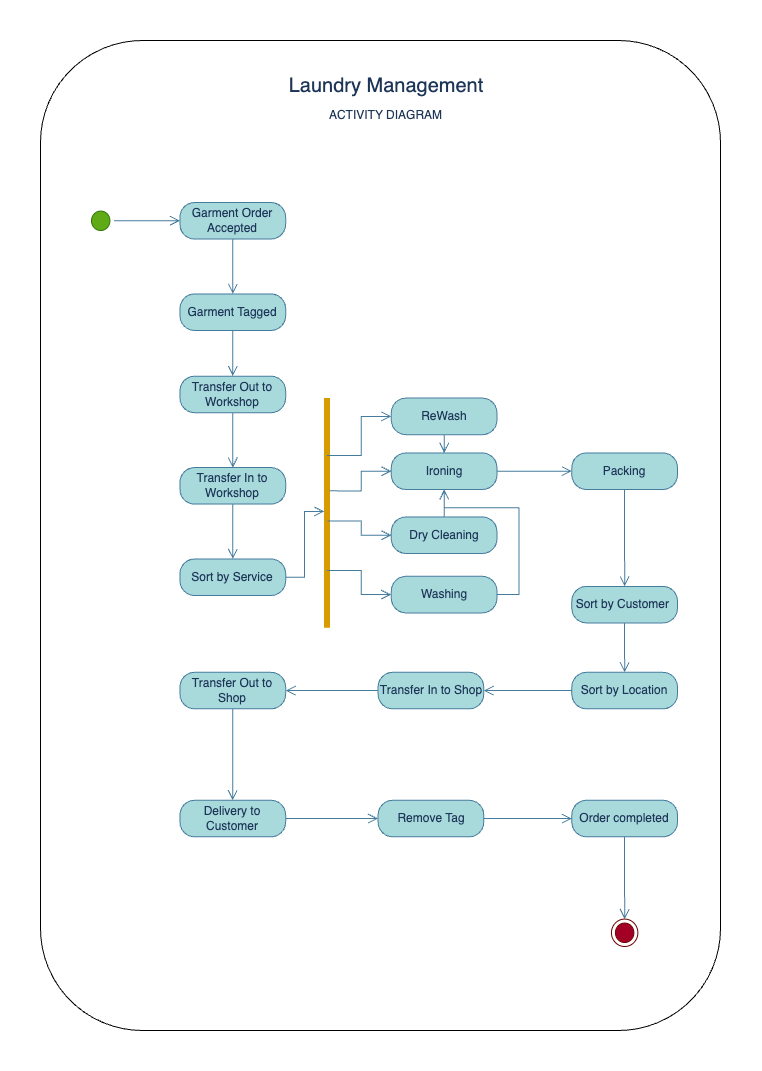

The diagram above was exported from draw.io. Its source (the exported page's mxGraphModel, read from the mxfile embedded in the PNG):
<mxGraphModel dx="1865" dy="1249" grid="1" gridSize="10" guides="1" tooltips="1" connect="1" arrows="1" fold="1" page="1" pageScale="1" pageWidth="850" pageHeight="1100" math="0" shadow="0">
  <root>
    <mxCell id="0" />
    <mxCell id="1" parent="0" />
    <mxCell id="1Q-vxF2kPwT3aU766_Si-11" value="" style="rounded=1;whiteSpace=wrap;html=1;labelBackgroundColor=none;" parent="1" vertex="1">
      <mxGeometry x="80" y="50" width="680" height="990" as="geometry" />
    </mxCell>
    <mxCell id="1Q-vxF2kPwT3aU766_Si-8" value="" style="group;labelBackgroundColor=none;fontColor=#1D3557;" parent="1" vertex="1" connectable="0">
      <mxGeometry x="306" y="80" width="240" height="60" as="geometry" />
    </mxCell>
    <mxCell id="1Q-vxF2kPwT3aU766_Si-9" value="&lt;font style=&quot;font-size: 20px;&quot;&gt;Laundry Management&lt;/font&gt;" style="text;html=1;strokeColor=none;fillColor=none;align=center;verticalAlign=middle;whiteSpace=wrap;rounded=0;labelBackgroundColor=none;fontColor=#1D3557;" parent="1Q-vxF2kPwT3aU766_Si-8" vertex="1">
      <mxGeometry width="240" height="30" as="geometry" />
    </mxCell>
    <mxCell id="1Q-vxF2kPwT3aU766_Si-10" value="ACTIVITY DIAGRAM" style="text;html=1;strokeColor=none;fillColor=none;align=center;verticalAlign=middle;whiteSpace=wrap;rounded=0;labelBackgroundColor=none;fontColor=#1D3557;" parent="1Q-vxF2kPwT3aU766_Si-8" vertex="1">
      <mxGeometry x="53" y="30" width="133" height="30" as="geometry" />
    </mxCell>
    <mxCell id="1Q-vxF2kPwT3aU766_Si-62" value="" style="group;labelBackgroundColor=none;fontColor=#1D3557;" parent="1" vertex="1" connectable="0">
      <mxGeometry x="127" y="212" width="590" height="744" as="geometry" />
    </mxCell>
    <mxCell id="1Q-vxF2kPwT3aU766_Si-1" value="" style="ellipse;html=1;shape=startState;fillColor=#60a917;strokeColor=#2D7600;labelBackgroundColor=none;fontColor=#ffffff;" parent="1Q-vxF2kPwT3aU766_Si-62" vertex="1">
      <mxGeometry y="4.57002457002457" width="26.417910447761194" height="27.42014742014742" as="geometry" />
    </mxCell>
    <mxCell id="1Q-vxF2kPwT3aU766_Si-2" value="" style="edgeStyle=orthogonalEdgeStyle;html=1;verticalAlign=bottom;endArrow=open;endSize=8;strokeColor=#457B9D;rounded=0;entryX=0;entryY=0.5;entryDx=0;entryDy=0;labelBackgroundColor=none;fontColor=default;" parent="1Q-vxF2kPwT3aU766_Si-62" source="1Q-vxF2kPwT3aU766_Si-1" target="1Q-vxF2kPwT3aU766_Si-6" edge="1">
      <mxGeometry relative="1" as="geometry">
        <mxPoint x="52.83582089552239" y="-4.57002457002457" as="targetPoint" />
      </mxGeometry>
    </mxCell>
    <mxCell id="1Q-vxF2kPwT3aU766_Si-3" value="" style="ellipse;html=1;shape=endState;fillColor=#a20025;strokeColor=#6F0000;labelBackgroundColor=none;fontColor=#ffffff;" parent="1Q-vxF2kPwT3aU766_Si-62" vertex="1">
      <mxGeometry x="523.955223880597" y="716.5798525798526" width="26.417910447761194" height="27.42014742014742" as="geometry" />
    </mxCell>
    <mxCell id="1Q-vxF2kPwT3aU766_Si-6" value="Garment Order Accepted" style="rounded=1;whiteSpace=wrap;html=1;arcSize=40;fillColor=#A8DADC;strokeColor=#457B9D;labelBackgroundColor=none;fontColor=#1D3557;" parent="1Q-vxF2kPwT3aU766_Si-62" vertex="1">
      <mxGeometry x="92.46268656716418" width="105.67164179104478" height="36.56019656019656" as="geometry" />
    </mxCell>
    <mxCell id="1Q-vxF2kPwT3aU766_Si-7" value="" style="edgeStyle=orthogonalEdgeStyle;html=1;verticalAlign=bottom;endArrow=open;endSize=8;strokeColor=#457B9D;rounded=0;entryX=0.5;entryY=0;entryDx=0;entryDy=0;labelBackgroundColor=none;fontColor=default;" parent="1Q-vxF2kPwT3aU766_Si-62" source="1Q-vxF2kPwT3aU766_Si-6" target="1Q-vxF2kPwT3aU766_Si-18" edge="1">
      <mxGeometry relative="1" as="geometry">
        <mxPoint x="145.29850746268656" y="91.4004914004914" as="targetPoint" />
      </mxGeometry>
    </mxCell>
    <mxCell id="1Q-vxF2kPwT3aU766_Si-12" value="Transfer Out to Workshop" style="rounded=1;whiteSpace=wrap;html=1;arcSize=40;fillColor=#A8DADC;strokeColor=#457B9D;labelBackgroundColor=none;fontColor=#1D3557;" parent="1Q-vxF2kPwT3aU766_Si-62" vertex="1">
      <mxGeometry x="92.46268656716418" y="173.66093366093367" width="105.67164179104478" height="36.56019656019656" as="geometry" />
    </mxCell>
    <mxCell id="1Q-vxF2kPwT3aU766_Si-13" value="" style="edgeStyle=orthogonalEdgeStyle;html=1;verticalAlign=bottom;endArrow=open;endSize=8;strokeColor=#457B9D;rounded=0;entryX=0.5;entryY=0;entryDx=0;entryDy=0;labelBackgroundColor=none;fontColor=default;" parent="1Q-vxF2kPwT3aU766_Si-62" source="1Q-vxF2kPwT3aU766_Si-12" target="1Q-vxF2kPwT3aU766_Si-14" edge="1">
      <mxGeometry relative="1" as="geometry">
        <mxPoint x="237.76119402985074" y="274.2014742014742" as="targetPoint" />
      </mxGeometry>
    </mxCell>
    <mxCell id="1Q-vxF2kPwT3aU766_Si-14" value="Transfer In to Workshop" style="rounded=1;whiteSpace=wrap;html=1;arcSize=40;fillColor=#A8DADC;strokeColor=#457B9D;labelBackgroundColor=none;fontColor=#1D3557;" parent="1Q-vxF2kPwT3aU766_Si-62" vertex="1">
      <mxGeometry x="92.46268656716418" y="265.06142506142504" width="105.67164179104478" height="36.56019656019656" as="geometry" />
    </mxCell>
    <mxCell id="1Q-vxF2kPwT3aU766_Si-15" value="" style="edgeStyle=orthogonalEdgeStyle;html=1;verticalAlign=bottom;endArrow=open;endSize=8;strokeColor=#457B9D;rounded=0;entryX=0.5;entryY=0;entryDx=0;entryDy=0;labelBackgroundColor=none;fontColor=default;" parent="1Q-vxF2kPwT3aU766_Si-62" source="1Q-vxF2kPwT3aU766_Si-14" target="1Q-vxF2kPwT3aU766_Si-21" edge="1">
      <mxGeometry relative="1" as="geometry">
        <mxPoint x="378.65671641791045" y="283.3415233415233" as="targetPoint" />
      </mxGeometry>
    </mxCell>
    <mxCell id="1Q-vxF2kPwT3aU766_Si-18" value="Garment Tagged" style="rounded=1;whiteSpace=wrap;html=1;arcSize=40;fillColor=#A8DADC;strokeColor=#457B9D;labelBackgroundColor=none;fontColor=#1D3557;" parent="1Q-vxF2kPwT3aU766_Si-62" vertex="1">
      <mxGeometry x="92.46268656716418" y="91.4004914004914" width="105.67164179104478" height="36.56019656019656" as="geometry" />
    </mxCell>
    <mxCell id="1Q-vxF2kPwT3aU766_Si-19" value="" style="edgeStyle=orthogonalEdgeStyle;html=1;verticalAlign=bottom;endArrow=open;endSize=8;strokeColor=#457B9D;rounded=0;entryX=0.5;entryY=0;entryDx=0;entryDy=0;labelBackgroundColor=none;fontColor=default;" parent="1Q-vxF2kPwT3aU766_Si-62" source="1Q-vxF2kPwT3aU766_Si-18" target="1Q-vxF2kPwT3aU766_Si-12" edge="1">
      <mxGeometry relative="1" as="geometry">
        <mxPoint x="145.29850746268656" y="164.52088452088452" as="targetPoint" />
      </mxGeometry>
    </mxCell>
    <mxCell id="1Q-vxF2kPwT3aU766_Si-21" value="Sort by Service" style="rounded=1;whiteSpace=wrap;html=1;arcSize=40;fillColor=#A8DADC;strokeColor=#457B9D;labelBackgroundColor=none;fontColor=#1D3557;" parent="1Q-vxF2kPwT3aU766_Si-62" vertex="1">
      <mxGeometry x="92.46268656716418" y="356.4619164619165" width="105.67164179104478" height="36.56019656019656" as="geometry" />
    </mxCell>
    <mxCell id="1Q-vxF2kPwT3aU766_Si-22" value="" style="edgeStyle=orthogonalEdgeStyle;html=1;verticalAlign=bottom;endArrow=open;endSize=8;strokeColor=#457B9D;rounded=0;entryX=0.494;entryY=0.849;entryDx=0;entryDy=0;entryPerimeter=0;labelBackgroundColor=none;fontColor=default;" parent="1Q-vxF2kPwT3aU766_Si-62" source="1Q-vxF2kPwT3aU766_Si-21" target="1Q-vxF2kPwT3aU766_Si-47" edge="1">
      <mxGeometry relative="1" as="geometry">
        <mxPoint x="61.64179104477612" y="438.7223587223587" as="targetPoint" />
      </mxGeometry>
    </mxCell>
    <mxCell id="1Q-vxF2kPwT3aU766_Si-23" value="Washing" style="rounded=1;whiteSpace=wrap;html=1;arcSize=40;fillColor=#A8DADC;strokeColor=#457B9D;labelBackgroundColor=none;fontColor=#1D3557;" parent="1Q-vxF2kPwT3aU766_Si-62" vertex="1">
      <mxGeometry x="303.8059701492537" y="373.82800982800984" width="105.67164179104478" height="36.56019656019656" as="geometry" />
    </mxCell>
    <mxCell id="1Q-vxF2kPwT3aU766_Si-24" value="" style="edgeStyle=orthogonalEdgeStyle;html=1;verticalAlign=bottom;endArrow=open;endSize=8;strokeColor=#457B9D;rounded=0;labelBackgroundColor=none;fontColor=default;" parent="1Q-vxF2kPwT3aU766_Si-62" source="1Q-vxF2kPwT3aU766_Si-23" edge="1">
      <mxGeometry relative="1" as="geometry">
        <mxPoint x="356.64179104477614" y="286.997542997543" as="targetPoint" />
        <Array as="points">
          <mxPoint x="431.4925373134328" y="392.1081081081081" />
          <mxPoint x="431.4925373134328" y="305.2776412776413" />
          <mxPoint x="356.64179104477614" y="305.2776412776413" />
          <mxPoint x="356.64179104477614" y="286.997542997543" />
        </Array>
      </mxGeometry>
    </mxCell>
    <mxCell id="1Q-vxF2kPwT3aU766_Si-25" value="Dry Cleaning" style="rounded=1;whiteSpace=wrap;html=1;arcSize=40;fillColor=#A8DADC;strokeColor=#457B9D;labelBackgroundColor=none;fontColor=#1D3557;" parent="1Q-vxF2kPwT3aU766_Si-62" vertex="1">
      <mxGeometry x="303.8059701492537" y="314.41769041769044" width="105.67164179104478" height="36.56019656019656" as="geometry" />
    </mxCell>
    <mxCell id="1Q-vxF2kPwT3aU766_Si-26" value="" style="edgeStyle=orthogonalEdgeStyle;html=1;verticalAlign=bottom;endArrow=open;endSize=8;strokeColor=#457B9D;rounded=0;entryX=0.5;entryY=1;entryDx=0;entryDy=0;labelBackgroundColor=none;fontColor=default;" parent="1Q-vxF2kPwT3aU766_Si-62" source="1Q-vxF2kPwT3aU766_Si-25" target="1Q-vxF2kPwT3aU766_Si-27" edge="1">
      <mxGeometry relative="1" as="geometry">
        <mxPoint x="356.64179104477614" y="277.85749385749386" as="targetPoint" />
      </mxGeometry>
    </mxCell>
    <mxCell id="1Q-vxF2kPwT3aU766_Si-27" value="Ironing" style="rounded=1;whiteSpace=wrap;html=1;arcSize=40;fillColor=#A8DADC;strokeColor=#457B9D;labelBackgroundColor=none;fontColor=#1D3557;" parent="1Q-vxF2kPwT3aU766_Si-62" vertex="1">
      <mxGeometry x="303.8059701492537" y="250.43734643734643" width="105.67164179104478" height="36.56019656019656" as="geometry" />
    </mxCell>
    <mxCell id="1Q-vxF2kPwT3aU766_Si-28" value="" style="edgeStyle=orthogonalEdgeStyle;html=1;verticalAlign=bottom;endArrow=open;endSize=8;strokeColor=#457B9D;rounded=0;entryX=0;entryY=0.5;entryDx=0;entryDy=0;labelBackgroundColor=none;fontColor=default;" parent="1Q-vxF2kPwT3aU766_Si-62" source="1Q-vxF2kPwT3aU766_Si-27" target="1Q-vxF2kPwT3aU766_Si-33" edge="1">
      <mxGeometry relative="1" as="geometry">
        <mxPoint x="545.9701492537314" y="315.33169533169536" as="targetPoint" />
      </mxGeometry>
    </mxCell>
    <mxCell id="1Q-vxF2kPwT3aU766_Si-29" value="ReWash" style="rounded=1;whiteSpace=wrap;html=1;arcSize=40;fillColor=#A8DADC;strokeColor=#457B9D;labelBackgroundColor=none;fontColor=#1D3557;" parent="1Q-vxF2kPwT3aU766_Si-62" vertex="1">
      <mxGeometry x="303.8059701492537" y="195.5970515970516" width="105.67164179104478" height="36.56019656019656" as="geometry" />
    </mxCell>
    <mxCell id="1Q-vxF2kPwT3aU766_Si-30" value="" style="edgeStyle=orthogonalEdgeStyle;html=1;verticalAlign=bottom;endArrow=open;endSize=8;strokeColor=#457B9D;rounded=0;entryX=0.5;entryY=0;entryDx=0;entryDy=0;labelBackgroundColor=none;fontColor=default;" parent="1Q-vxF2kPwT3aU766_Si-62" source="1Q-vxF2kPwT3aU766_Si-29" target="1Q-vxF2kPwT3aU766_Si-27" edge="1">
      <mxGeometry relative="1" as="geometry">
        <mxPoint x="356.64179104477614" y="204.73710073710075" as="targetPoint" />
      </mxGeometry>
    </mxCell>
    <mxCell id="1Q-vxF2kPwT3aU766_Si-31" value="Sort by Customer&amp;nbsp;" style="rounded=1;whiteSpace=wrap;html=1;arcSize=40;fillColor=#A8DADC;strokeColor=#457B9D;labelBackgroundColor=none;fontColor=#1D3557;" parent="1Q-vxF2kPwT3aU766_Si-62" vertex="1">
      <mxGeometry x="484.3283582089552" y="383.8820638820639" width="105.67164179104478" height="36.56019656019656" as="geometry" />
    </mxCell>
    <mxCell id="1Q-vxF2kPwT3aU766_Si-32" value="" style="edgeStyle=orthogonalEdgeStyle;html=1;verticalAlign=bottom;endArrow=open;endSize=8;strokeColor=#457B9D;rounded=0;entryX=0.5;entryY=0;entryDx=0;entryDy=0;labelBackgroundColor=none;fontColor=default;" parent="1Q-vxF2kPwT3aU766_Si-62" source="1Q-vxF2kPwT3aU766_Si-31" target="1Q-vxF2kPwT3aU766_Si-35" edge="1">
      <mxGeometry relative="1" as="geometry">
        <mxPoint x="545.9701492537314" y="493.56265356265357" as="targetPoint" />
      </mxGeometry>
    </mxCell>
    <mxCell id="1Q-vxF2kPwT3aU766_Si-33" value="Packing" style="rounded=1;whiteSpace=wrap;html=1;arcSize=40;fillColor=#A8DADC;strokeColor=#457B9D;labelBackgroundColor=none;fontColor=#1D3557;" parent="1Q-vxF2kPwT3aU766_Si-62" vertex="1">
      <mxGeometry x="484.3283582089552" y="250.43734643734643" width="105.67164179104478" height="36.56019656019656" as="geometry" />
    </mxCell>
    <mxCell id="1Q-vxF2kPwT3aU766_Si-34" value="" style="edgeStyle=orthogonalEdgeStyle;html=1;verticalAlign=bottom;endArrow=open;endSize=8;strokeColor=#457B9D;rounded=0;entryX=0.5;entryY=0;entryDx=0;entryDy=0;labelBackgroundColor=none;fontColor=default;" parent="1Q-vxF2kPwT3aU766_Si-62" source="1Q-vxF2kPwT3aU766_Si-33" target="1Q-vxF2kPwT3aU766_Si-31" edge="1">
      <mxGeometry relative="1" as="geometry">
        <mxPoint x="537.1641791044776" y="361.031941031941" as="targetPoint" />
      </mxGeometry>
    </mxCell>
    <mxCell id="1Q-vxF2kPwT3aU766_Si-35" value="Sort by Location" style="rounded=1;whiteSpace=wrap;html=1;arcSize=40;fillColor=#A8DADC;strokeColor=#457B9D;labelBackgroundColor=none;fontColor=#1D3557;" parent="1Q-vxF2kPwT3aU766_Si-62" vertex="1">
      <mxGeometry x="484.3283582089552" y="469.7985257985258" width="105.67164179104478" height="36.56019656019656" as="geometry" />
    </mxCell>
    <mxCell id="1Q-vxF2kPwT3aU766_Si-36" value="" style="edgeStyle=orthogonalEdgeStyle;html=1;verticalAlign=bottom;endArrow=open;endSize=8;strokeColor=#457B9D;rounded=0;entryX=1;entryY=0.5;entryDx=0;entryDy=0;labelBackgroundColor=none;fontColor=default;" parent="1Q-vxF2kPwT3aU766_Si-62" source="1Q-vxF2kPwT3aU766_Si-35" target="1Q-vxF2kPwT3aU766_Si-39" edge="1">
      <mxGeometry relative="1" as="geometry">
        <mxPoint x="493.13432835820896" y="497.21867321867325" as="targetPoint" />
      </mxGeometry>
    </mxCell>
    <mxCell id="1Q-vxF2kPwT3aU766_Si-37" value="Transfer Out to Shop" style="rounded=1;whiteSpace=wrap;html=1;arcSize=40;fillColor=#A8DADC;strokeColor=#457B9D;labelBackgroundColor=none;fontColor=#1D3557;" parent="1Q-vxF2kPwT3aU766_Si-62" vertex="1">
      <mxGeometry x="92.46268656716418" y="469.7985257985258" width="105.67164179104478" height="36.56019656019656" as="geometry" />
    </mxCell>
    <mxCell id="1Q-vxF2kPwT3aU766_Si-39" value="Transfer In to Shop" style="rounded=1;whiteSpace=wrap;html=1;arcSize=40;fillColor=#A8DADC;strokeColor=#457B9D;labelBackgroundColor=none;fontColor=#1D3557;" parent="1Q-vxF2kPwT3aU766_Si-62" vertex="1">
      <mxGeometry x="290.5970149253731" y="469.7985257985258" width="105.67164179104478" height="36.56019656019656" as="geometry" />
    </mxCell>
    <mxCell id="1Q-vxF2kPwT3aU766_Si-41" value="Delivery to Customer" style="rounded=1;whiteSpace=wrap;html=1;arcSize=40;fillColor=#A8DADC;strokeColor=#457B9D;labelBackgroundColor=none;fontColor=#1D3557;" parent="1Q-vxF2kPwT3aU766_Si-62" vertex="1">
      <mxGeometry x="92.46268656716418" y="597.7592137592138" width="105.67164179104478" height="36.56019656019656" as="geometry" />
    </mxCell>
    <mxCell id="1Q-vxF2kPwT3aU766_Si-42" value="" style="edgeStyle=orthogonalEdgeStyle;html=1;verticalAlign=bottom;endArrow=open;endSize=8;strokeColor=#457B9D;rounded=0;entryX=0;entryY=0.5;entryDx=0;entryDy=0;labelBackgroundColor=none;fontColor=default;" parent="1Q-vxF2kPwT3aU766_Si-62" source="1Q-vxF2kPwT3aU766_Si-41" target="1Q-vxF2kPwT3aU766_Si-45" edge="1">
      <mxGeometry relative="1" as="geometry">
        <mxPoint x="215.7462686567164" y="634.3194103194103" as="targetPoint" />
        <Array as="points">
          <mxPoint x="255.37313432835822" y="616.039312039312" />
          <mxPoint x="255.37313432835822" y="616.039312039312" />
        </Array>
      </mxGeometry>
    </mxCell>
    <mxCell id="1Q-vxF2kPwT3aU766_Si-43" value="Order completed" style="rounded=1;whiteSpace=wrap;html=1;arcSize=40;fillColor=#A8DADC;strokeColor=#457B9D;labelBackgroundColor=none;fontColor=#1D3557;" parent="1Q-vxF2kPwT3aU766_Si-62" vertex="1">
      <mxGeometry x="484.3283582089552" y="597.7592137592138" width="105.67164179104478" height="36.56019656019656" as="geometry" />
    </mxCell>
    <mxCell id="1Q-vxF2kPwT3aU766_Si-44" value="" style="edgeStyle=orthogonalEdgeStyle;html=1;verticalAlign=bottom;endArrow=open;endSize=8;strokeColor=#457B9D;rounded=0;labelBackgroundColor=none;fontColor=default;" parent="1Q-vxF2kPwT3aU766_Si-62" source="1Q-vxF2kPwT3aU766_Si-43" target="1Q-vxF2kPwT3aU766_Si-3" edge="1">
      <mxGeometry relative="1" as="geometry">
        <mxPoint x="418.2835820895522" y="753.1400491400492" as="targetPoint" />
      </mxGeometry>
    </mxCell>
    <mxCell id="1Q-vxF2kPwT3aU766_Si-45" value="Remove Tag" style="rounded=1;whiteSpace=wrap;html=1;arcSize=40;fillColor=#A8DADC;strokeColor=#457B9D;labelBackgroundColor=none;fontColor=#1D3557;" parent="1Q-vxF2kPwT3aU766_Si-62" vertex="1">
      <mxGeometry x="290.5970149253731" y="597.7592137592138" width="105.67164179104478" height="36.56019656019656" as="geometry" />
    </mxCell>
    <mxCell id="1Q-vxF2kPwT3aU766_Si-46" value="" style="edgeStyle=orthogonalEdgeStyle;html=1;verticalAlign=bottom;endArrow=open;endSize=8;strokeColor=#457B9D;rounded=0;entryX=0;entryY=0.5;entryDx=0;entryDy=0;labelBackgroundColor=none;fontColor=default;" parent="1Q-vxF2kPwT3aU766_Si-62" source="1Q-vxF2kPwT3aU766_Si-45" target="1Q-vxF2kPwT3aU766_Si-43" edge="1">
      <mxGeometry relative="1" as="geometry">
        <mxPoint x="374.25373134328356" y="634.3194103194103" as="targetPoint" />
      </mxGeometry>
    </mxCell>
    <mxCell id="1Q-vxF2kPwT3aU766_Si-49" value="" style="group;direction=east;flipV=1;flipH=1;rotation=90;labelBackgroundColor=none;fontColor=#1D3557;" parent="1Q-vxF2kPwT3aU766_Si-62" vertex="1" connectable="0">
      <mxGeometry x="211.34328358208955" y="379.3120393120393" width="143.09701492537314" height="63.98034398034398" as="geometry" />
    </mxCell>
    <mxCell id="1Q-vxF2kPwT3aU766_Si-47" value="" style="shape=line;html=1;strokeWidth=6;flipH=0;rotation=90;labelBackgroundColor=none;fillColor=#ffe6cc;strokeColor=#d79b00;" parent="1Q-vxF2kPwT3aU766_Si-49" vertex="1">
      <mxGeometry x="-86.73880597014926" y="-72.89189189189189" width="229.8358208955224" height="7.997542997542998" as="geometry" />
    </mxCell>
    <mxCell id="1Q-vxF2kPwT3aU766_Si-48" value="" style="edgeStyle=orthogonalEdgeStyle;html=1;verticalAlign=bottom;endArrow=open;endSize=8;strokeColor=#457B9D;rounded=0;entryX=0;entryY=0.5;entryDx=0;entryDy=0;exitX=0.75;exitY=0.5;exitDx=0;exitDy=0;exitPerimeter=0;labelBackgroundColor=none;fontColor=default;" parent="1Q-vxF2kPwT3aU766_Si-62" source="1Q-vxF2kPwT3aU766_Si-47" target="1Q-vxF2kPwT3aU766_Si-23" edge="1">
      <mxGeometry relative="1" as="geometry">
        <mxPoint x="292.35820895522386" y="394.1646191646192" as="targetPoint" />
        <mxPoint x="299.4029850746269" y="286.997542997543" as="sourcePoint" />
      </mxGeometry>
    </mxCell>
    <mxCell id="1Q-vxF2kPwT3aU766_Si-56" value="" style="edgeStyle=orthogonalEdgeStyle;html=1;verticalAlign=bottom;endArrow=open;endSize=8;strokeColor=#457B9D;rounded=0;exitX=0.535;exitY=0.435;exitDx=0;exitDy=0;exitPerimeter=0;entryX=0;entryY=0.5;entryDx=0;entryDy=0;labelBackgroundColor=none;fontColor=default;" parent="1Q-vxF2kPwT3aU766_Si-62" source="1Q-vxF2kPwT3aU766_Si-47" target="1Q-vxF2kPwT3aU766_Si-25" edge="1">
      <mxGeometry relative="1" as="geometry">
        <mxPoint x="554.776119402985" y="296.13759213759215" as="targetPoint" />
        <mxPoint x="418.2835820895522" y="277.85749385749386" as="sourcePoint" />
      </mxGeometry>
    </mxCell>
    <mxCell id="1Q-vxF2kPwT3aU766_Si-57" value="" style="edgeStyle=orthogonalEdgeStyle;html=1;verticalAlign=bottom;endArrow=open;endSize=8;strokeColor=#457B9D;rounded=0;exitX=0.404;exitY=0.157;exitDx=0;exitDy=0;exitPerimeter=0;entryX=0;entryY=0.5;entryDx=0;entryDy=0;labelBackgroundColor=none;fontColor=default;" parent="1Q-vxF2kPwT3aU766_Si-62" source="1Q-vxF2kPwT3aU766_Si-47" target="1Q-vxF2kPwT3aU766_Si-27" edge="1">
      <mxGeometry relative="1" as="geometry">
        <mxPoint x="554.776119402985" y="296.13759213759215" as="targetPoint" />
        <mxPoint x="418.2835820895522" y="277.85749385749386" as="sourcePoint" />
      </mxGeometry>
    </mxCell>
    <mxCell id="1Q-vxF2kPwT3aU766_Si-58" value="" style="edgeStyle=orthogonalEdgeStyle;html=1;verticalAlign=bottom;endArrow=open;endSize=8;strokeColor=#457B9D;rounded=0;exitX=0.25;exitY=0.5;exitDx=0;exitDy=0;exitPerimeter=0;entryX=0;entryY=0.5;entryDx=0;entryDy=0;labelBackgroundColor=none;fontColor=default;" parent="1Q-vxF2kPwT3aU766_Si-62" source="1Q-vxF2kPwT3aU766_Si-47" target="1Q-vxF2kPwT3aU766_Si-29" edge="1">
      <mxGeometry relative="1" as="geometry">
        <mxPoint x="290.5970149253731" y="213.8771498771499" as="targetPoint" />
        <mxPoint x="427.08955223880594" y="286.997542997543" as="sourcePoint" />
      </mxGeometry>
    </mxCell>
    <mxCell id="1Q-vxF2kPwT3aU766_Si-60" value="" style="edgeStyle=orthogonalEdgeStyle;html=1;verticalAlign=bottom;endArrow=open;endSize=8;strokeColor=#457B9D;rounded=0;entryX=1;entryY=0.5;entryDx=0;entryDy=0;exitX=0;exitY=0.5;exitDx=0;exitDy=0;labelBackgroundColor=none;fontColor=default;" parent="1Q-vxF2kPwT3aU766_Si-62" source="1Q-vxF2kPwT3aU766_Si-39" target="1Q-vxF2kPwT3aU766_Si-37" edge="1">
      <mxGeometry relative="1" as="geometry">
        <mxPoint x="405.07462686567163" y="497.21867321867325" as="targetPoint" />
        <mxPoint x="493.13432835820896" y="497.21867321867325" as="sourcePoint" />
      </mxGeometry>
    </mxCell>
    <mxCell id="1Q-vxF2kPwT3aU766_Si-61" value="" style="edgeStyle=orthogonalEdgeStyle;html=1;verticalAlign=bottom;endArrow=open;endSize=8;strokeColor=#457B9D;rounded=0;entryX=0.5;entryY=0;entryDx=0;entryDy=0;exitX=0.5;exitY=1;exitDx=0;exitDy=0;labelBackgroundColor=none;fontColor=default;" parent="1Q-vxF2kPwT3aU766_Si-62" source="1Q-vxF2kPwT3aU766_Si-37" target="1Q-vxF2kPwT3aU766_Si-41" edge="1">
      <mxGeometry relative="1" as="geometry">
        <mxPoint x="206.94029850746267" y="534.6928746928747" as="targetPoint" />
        <mxPoint x="299.4029850746269" y="534.6928746928747" as="sourcePoint" />
      </mxGeometry>
    </mxCell>
  </root>
</mxGraphModel>